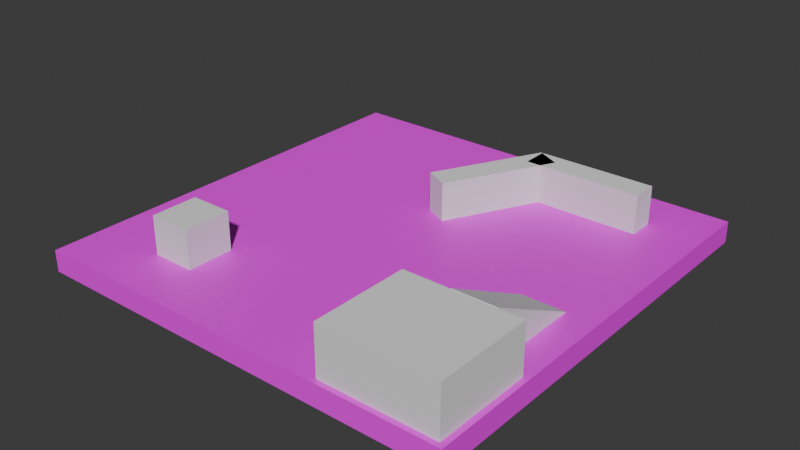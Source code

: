# Source: Level.blend  (saved by Blender 4.1.24; exported with 4.5.12 LTS)
import bpy
from mathutils import Matrix  # noqa: F401  (used for matrix-valued properties, if any)

bpy.ops.wm.read_factory_settings(use_empty=True)
scene = bpy.context.scene
scene.name = 'Scene'

# ---- collections
col_collection = bpy.data.collections.new('Collection'); scene.collection.children.link(col_collection)

# ---- images (referenced by path relative to the original .blend; pixels are not part of the script)
import os
ASSET_DIR = os.environ.get("B2B_ASSET_DIR", "")  # directory of the original .blend (textures are referenced by path, not embedded)
HERE = os.path.dirname(os.path.abspath(__file__))  # packed textures are extracted next to this script under _unpacked/

def load_image(name, relpath, width, height, colorspace="sRGB"):
    """Load a texture the original file referenced (path relative to the .blend, or extracted next to this script)."""
    p = next((c for c in (os.path.join(HERE, relpath), os.path.join(ASSET_DIR, relpath)) if relpath and os.path.exists(c)), "")
    if p:
        img = bpy.data.images.load(p, check_existing=True)
        img.name = name
    else:  # same state as the original file: an image datablock whose file is absent (Cycles renders it pink)
        img = bpy.data.images.new(name, width, height)
        img.source = "FILE"
        img.filepath = "//" + (relpath or name)
    img.colorspace_settings.name = colorspace
    return img
img_grass_01_jpg = load_image('grass_01.jpg', 'grass_01.jpg', 1024, 1024, 'sRGB')

# ---- materials (node trees are filled in below, after node groups)
mat_material_001 = bpy.data.materials.new('Material.001')
mat_material_001.use_transparent_shadow = False

# ---- material node trees
mat_material_001.use_nodes = True; mat_material_001.node_tree.nodes.clear()
_N = mat_material_001.node_tree.nodes; _L = mat_material_001.node_tree.links
n0 = _N.new('ShaderNodeBsdfPrincipled'); n0.name = 'Principled BSDF'; n0.location = (165, 207)
n1 = _N.new('ShaderNodeOutputMaterial'); n1.name = 'Material Output'; n1.location = (466, 212)
n2 = _N.new('ShaderNodeTexImage'); n2.name = 'Image Texture'; n2.location = (-237, 241)
n2.image = img_grass_01_jpg
n3 = _N.new('ShaderNodeValue'); n3.name = 'Value'; n3.location = (-633, -106)
n3.outputs[0].default_value = 15.0
n4 = _N.new('ShaderNodeMapping'); n4.name = 'Mapping'; n4.location = (-445, 200)
n5 = _N.new('ShaderNodeTexCoord'); n5.name = 'Texture Coordinate'; n5.location = (-649, 251)
_L.new(n0.outputs[0], n1.inputs[0])
_L.new(n3.outputs[0], n4.inputs[3])
_L.new(n2.outputs[0], n0.inputs[0])
_L.new(n5.outputs[2], n4.inputs[0])
_L.new(n4.outputs[0], n2.inputs[0])
n1.is_active_output = True

# ---- world
world_world = bpy.data.worlds.new('World'); scene.world = world_world
world_world.use_nodes = True; world_world.node_tree.nodes.clear()
_N = world_world.node_tree.nodes; _L = world_world.node_tree.links
n0 = _N.new('ShaderNodeOutputWorld'); n0.name = 'World Output'; n0.location = (300, 300)
n1 = _N.new('ShaderNodeBackground'); n1.name = 'Background'; n1.location = (10, 300)
n1.inputs[0].default_value = (0.05088, 0.05088, 0.05088, 1.0)
_L.new(n1.outputs[0], n0.inputs[0])
n0.is_active_output = True
world_world.color = (0.05088, 0.05088, 0.05088)
world_world.use_sun_shadow = False
world_world.sun_shadow_jitter_overblur = 0.0

# ---- meshes
me_cube_001 = bpy.data.meshes.new('Cube.001')
me_cube_001.from_pydata([(-10.0, -10.0, -1.0), (-10.0, -10.0, 0.0), (-10.0, 10.0, -1.0), (-10.0, 10.0, 0.0), (10.0, -10.0, -1.0), (10.0, -10.0, 0.0), (10.0, 10.0, -1.0), (10.0, 10.0, 0.0)], [], [(0, 1, 3, 2), (2, 3, 7, 6), (6, 7, 5, 4), (4, 5, 1, 0), (2, 6, 4, 0), (7, 3, 1, 5)])
_uv = me_cube_001.uv_layers.new(name='UVMap')
_uv.uv.foreach_set('vector', [0.375, 0.0, 0.625, 0.0, 0.625, 0.25, 0.375, 0.25, 0.375, 0.25, 0.625, 0.25, 0.625, 0.5, 0.375, 0.5, 0.375, 0.5, 0.625, 0.5, 0.625, 0.75, 0.375, 0.75, 0.375, 0.75, 0.625, 0.75, 0.625, 1.0, 0.375, 1.0, 0.125, 0.5, 0.375, 0.5, 0.375, 0.75, 0.125, 0.75, 0.625, 0.5, 0.875, 0.5, 0.875, 0.75, 0.625, 0.75])
me_cube_001.materials.append(mat_material_001)
me_cube_001.update()
me_cube_002 = bpy.data.meshes.new('Cube.002')
me_cube_002.from_pydata([(-2.74, -0.61, -1.0), (-2.74, -0.61, 1.0), (-2.74, 0.61, -1.0), (-2.74, 0.61, 1.0), (2.74, -0.61, -1.0), (2.74, -0.61, 1.0), (2.74, 0.61, -1.0), (2.74, 0.61, 1.0)], [], [(0, 1, 3, 2), (2, 3, 7, 6), (6, 7, 5, 4), (4, 5, 1, 0), (2, 6, 4, 0), (7, 3, 1, 5)])
_uv = me_cube_002.uv_layers.new(name='UVMap')
_uv.uv.foreach_set('vector', [0.375, 0.0, 0.625, 0.0, 0.625, 0.25, 0.375, 0.25, 0.375, 0.25, 0.625, 0.25, 0.625, 0.5, 0.375, 0.5, 0.375, 0.5, 0.625, 0.5, 0.625, 0.75, 0.375, 0.75, 0.375, 0.75, 0.625, 0.75, 0.625, 1.0, 0.375, 1.0, 0.125, 0.5, 0.375, 0.5, 0.375, 0.75, 0.125, 0.75, 0.625, 0.5, 0.875, 0.5, 0.875, 0.75, 0.625, 0.75])
me_cube_002.update()
me_cube_003 = bpy.data.meshes.new('Cube.003')
me_cube_003.from_pydata([(-1.0, -1.0, -1.0), (-1.0, -1.0, 1.0), (-1.0, 1.0, -1.0), (-1.0, 1.0, 1.0), (1.0, -1.0, -1.0), (1.0, -1.0, 1.0), (1.0, 1.0, -1.0), (1.0, 1.0, 1.0)], [], [(0, 1, 3, 2), (2, 3, 7, 6), (6, 7, 5, 4), (4, 5, 1, 0), (2, 6, 4, 0), (7, 3, 1, 5)])
_uv = me_cube_003.uv_layers.new(name='UVMap')
_uv.uv.foreach_set('vector', [0.375, 0.0, 0.625, 0.0, 0.625, 0.25, 0.375, 0.25, 0.375, 0.25, 0.625, 0.25, 0.625, 0.5, 0.375, 0.5, 0.375, 0.5, 0.625, 0.5, 0.625, 0.75, 0.375, 0.75, 0.375, 0.75, 0.625, 0.75, 0.625, 1.0, 0.375, 1.0, 0.125, 0.5, 0.375, 0.5, 0.375, 0.75, 0.125, 0.75, 0.625, 0.5, 0.875, 0.5, 0.875, 0.75, 0.625, 0.75])
me_cube_003.update()
me_cube_004 = bpy.data.meshes.new('Cube.004')
me_cube_004.from_pydata([(-0.7004, -2.718, -1.0), (-0.7004, -2.718, 1.0), (-1.787, -2.164, -1.0), (-1.787, -2.164, 1.0), (1.787, 2.164, -1.0), (1.787, 2.164, 1.0), (0.7004, 2.718, -1.0), (0.7004, 2.718, 1.0)], [], [(0, 1, 3, 2), (2, 3, 7, 6), (6, 7, 5, 4), (4, 5, 1, 0), (2, 6, 4, 0), (7, 3, 1, 5)])
_uv = me_cube_004.uv_layers.new(name='UVMap')
_uv.uv.foreach_set('vector', [0.375, 0.0, 0.625, 0.0, 0.625, 0.25, 0.375, 0.25, 0.375, 0.25, 0.625, 0.25, 0.625, 0.5, 0.375, 0.5, 0.375, 0.5, 0.625, 0.5, 0.625, 0.75, 0.375, 0.75, 0.375, 0.75, 0.625, 0.75, 0.625, 1.0, 0.375, 1.0, 0.125, 0.5, 0.375, 0.5, 0.375, 0.75, 0.125, 0.75, 0.625, 0.5, 0.875, 0.5, 0.875, 0.75, 0.625, 0.75])
me_cube_004.update()
me_cube_005 = bpy.data.meshes.new('Cube.005')
me_cube_005.from_pydata([(-0.7004, -2.718, -1.0), (-0.7004, -2.718, 1.0), (-1.787, -2.164, -1.0), (-1.787, -2.164, 1.0), (1.787, 2.164, -1.0), (1.787, 2.164, 1.0), (0.7004, 2.718, -1.0), (0.7004, 2.718, 1.0)], [], [(0, 1, 3, 2), (2, 3, 7, 6), (6, 7, 5, 4), (4, 5, 1, 0), (2, 6, 4, 0), (7, 3, 1, 5)])
_uv = me_cube_005.uv_layers.new(name='UVMap')
_uv.uv.foreach_set('vector', [0.375, 0.0, 0.625, 0.0, 0.625, 0.25, 0.375, 0.25, 0.375, 0.25, 0.625, 0.25, 0.625, 0.5, 0.375, 0.5, 0.375, 0.5, 0.625, 0.5, 0.625, 0.75, 0.375, 0.75, 0.375, 0.75, 0.625, 0.75, 0.625, 1.0, 0.375, 1.0, 0.125, 0.5, 0.375, 0.5, 0.375, 0.75, 0.125, 0.75, 0.625, 0.5, 0.875, 0.5, 0.875, 0.75, 0.625, 0.75])
me_cube_005.update()
me_cube_006 = bpy.data.meshes.new('Cube.006')
me_cube_006.from_pydata([(-1.0, -1.0, -1.0), (-1.0, -1.0, 1.0), (-1.0, 1.0, -1.0), (-1.0, 1.0, 1.0), (1.0, -1.0, -1.0), (1.0, -1.0, 1.0), (1.0, 1.0, -1.0), (1.0, 1.0, 1.0)], [], [(0, 1, 3, 2), (2, 3, 7, 6), (6, 7, 5, 4), (4, 5, 1, 0), (2, 6, 4, 0), (7, 3, 1, 5)])
_uv = me_cube_006.uv_layers.new(name='UVMap')
_uv.uv.foreach_set('vector', [0.375, 0.0, 0.625, 0.0, 0.625, 0.25, 0.375, 0.25, 0.375, 0.25, 0.625, 0.25, 0.625, 0.5, 0.375, 0.5, 0.375, 0.5, 0.625, 0.5, 0.625, 0.75, 0.375, 0.75, 0.375, 0.75, 0.625, 0.75, 0.625, 1.0, 0.375, 1.0, 0.125, 0.5, 0.375, 0.5, 0.375, 0.75, 0.125, 0.75, 0.625, 0.5, 0.875, 0.5, 0.875, 0.75, 0.625, 0.75])
me_cube_006.materials.append(None)
me_cube_006.update()

# ---- objects
ob_floor = bpy.data.objects.new('FLOOR', me_cube_001)
ob_cube_001 = bpy.data.objects.new('Cube.001', me_cube_002)
ob_cube_002 = bpy.data.objects.new('Cube.002', me_cube_003)
ob_cube_003 = bpy.data.objects.new('Cube.003', me_cube_004)
ob_cube_004 = bpy.data.objects.new('Cube.004', me_cube_005)
ob_cube_005 = bpy.data.objects.new('Cube.005', me_cube_006)

# ---- transforms, parenting, visibility, modifiers, constraints
ob_floor.location = (0.0, 0.0, 0.0)
ob_cube_001.location = (4.712, 6.995, 0.781)
ob_cube_002.location = (-5.487, -6.486, 0.781)
ob_cube_002.scale = (1.0, 1.09, 1.0)
ob_cube_003.location = (1.212, 4.901, 0.781)
ob_cube_004.location = (7.621, -3.06, 0.499)
ob_cube_004.rotation_euler = (0.0, 1.571, 0.0)
ob_cube_005.location = (7.103, -7.498, 0.7002)
ob_cube_005.scale = (2.64, 2.27, 1.57)

# ---- collection membership
col_collection.objects.link(ob_floor)
col_collection.objects.link(ob_cube_001)
col_collection.objects.link(ob_cube_002)
col_collection.objects.link(ob_cube_003)
col_collection.objects.link(ob_cube_004)
col_collection.objects.link(ob_cube_005)

# ---- scene / render settings (as saved in the file)
scene.frame_start = 1; scene.frame_end = 250; scene.frame_set(1)
scene.render.engine = 'BLENDER_EEVEE_NEXT'
scene.cycles.sampling_pattern = 'TABULATED_SOBOL'
scene.eevee.ray_tracing_options.trace_max_roughness = 0.0
bpy.context.view_layer.update()

# ---- added for rendering (the .blend has no active camera and no usable light): camera, sun
cam_auto = bpy.data.cameras.new('AutoCamera')
cam_auto.lens = 50.0
cam_auto.sensor_width = 36.0
cam_auto.clip_end = 1000.0
ob_auto_camera = bpy.data.objects.new('AutoCamera', cam_auto)
scene.collection.objects.link(ob_auto_camera)
ob_auto_camera.location = (26.3775, -31.653, 21.601)
ob_auto_camera.rotation_euler = (1.09748, -7.21219e-08, 0.694738)
scene.camera = ob_auto_camera
light_auto_sun = bpy.data.lights.new('AutoSun', 'SUN')
light_auto_sun.energy = 3.0
light_auto_sun.angle = 0.0523599
ob_auto_sun = bpy.data.objects.new('AutoSun', light_auto_sun)
scene.collection.objects.link(ob_auto_sun)
ob_auto_sun.rotation_euler = (0.872665, 0.174533, 0.523599)
bpy.context.view_layer.update()
